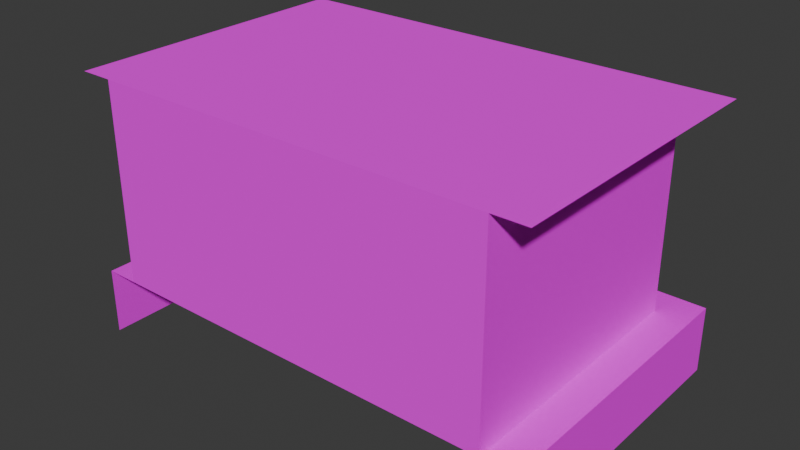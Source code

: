 # Source: signal_box.blend  (saved by Blender 4.5.90; exported with 4.5.12 LTS)
import bpy
from mathutils import Matrix  # noqa: F401  (used for matrix-valued properties, if any)

bpy.ops.wm.read_factory_settings(use_empty=True)
scene = bpy.context.scene
scene.name = 'Scene'

# ---- collections
col_collection = bpy.data.collections.new('Collection'); scene.collection.children.link(col_collection)

# ---- images (referenced by path relative to the original .blend; pixels are not part of the script)
import os
ASSET_DIR = os.environ.get("B2B_ASSET_DIR", "")  # directory of the original .blend (textures are referenced by path, not embedded)
HERE = os.path.dirname(os.path.abspath(__file__))  # packed textures are extracted next to this script under _unpacked/

def load_image(name, relpath, width, height, colorspace="sRGB"):
    """Load a texture the original file referenced (path relative to the .blend, or extracted next to this script)."""
    p = next((c for c in (os.path.join(HERE, relpath), os.path.join(ASSET_DIR, relpath)) if relpath and os.path.exists(c)), "")
    if p:
        img = bpy.data.images.load(p, check_existing=True)
        img.name = name
    else:  # same state as the original file: an image datablock whose file is absent (Cycles renders it pink)
        img = bpy.data.images.new(name, width, height)
        img.source = "FILE"
        img.filepath = "//" + (relpath or name)
    img.colorspace_settings.name = colorspace
    return img
img_signal_box_png = load_image('signal_box.png', 'signal_box.png', 1024, 1024, 'sRGB')

# ---- materials (node trees are filled in below, after node groups)
mat_material = bpy.data.materials.new('Material')
mat_material.alpha_threshold = 0.0
mat_material.roughness = 0.5
mat_material.line_color = (0.0, 0.0, 0.0, 1.0)

# ---- material node trees
mat_material.use_nodes = True; mat_material.node_tree.nodes.clear()
_N = mat_material.node_tree.nodes; _L = mat_material.node_tree.links
n0 = _N.new('ShaderNodeOutputMaterial'); n0.name = 'Material Output'; n0.location = (219, 170)
n1 = _N.new('ShaderNodeBsdfPrincipled'); n1.name = 'Principled BSDF'; n1.location = (0, 149)
n1.inputs[2].default_value = 1.0
n1.inputs[3].default_value = 1.0
n2 = _N.new('ShaderNodeTexImage'); n2.name = 'Image Texture'; n2.location = (-290, 129)
n2.image = img_signal_box_png
n2.interpolation = 'Closest'
_L.new(n1.outputs[0], n0.inputs[0])
_L.new(n2.outputs[0], n1.inputs[0])
n0.is_active_output = True

# ---- world
world_world = bpy.data.worlds.new('World'); scene.world = world_world
world_world.use_nodes = True; world_world.node_tree.nodes.clear()
_N = world_world.node_tree.nodes; _L = world_world.node_tree.links
n0 = _N.new('ShaderNodeOutputWorld'); n0.name = 'World Output'; n0.location = (200, 100)
n1 = _N.new('ShaderNodeBackground'); n1.name = 'Background'; n1.location = (-200, 100)
n1.inputs[0].default_value = (0.05088, 0.05088, 0.05088, 1.0)
_L.new(n1.outputs[0], n0.inputs[0])
n0.is_active_output = True
world_world.color = (0.05088, 0.05088, 0.05088)
world_world.sun_shadow_jitter_overblur = 0.0

# ---- meshes
me_cube = bpy.data.meshes.new('Cube')
me_cube.from_pydata([(3.0, 2.0, 3.0), (3.0, 2.0, 0.0), (3.0, -2.0, 3.0), (3.0, -2.0, 0.0), (-3.0, 2.0, 3.0), (-3.0, 2.0, 0.0), (-3.0, -2.0, 3.0), (-3.0, -2.0, 0.0), (0.0, -2.0, 3.0), (0.0, 2.0, 0.0), (0.0, -2.0, 0.0), (0.0, 2.0, 3.0), (3.0, 0.0, 3.0), (3.0, 0.0, 0.0), (3.0, -2.0, 3.0), (3.0, -2.0, 0.0), (-3.0, 0.0, 3.0), (-3.0, 0.0, 0.0), (-3.0, -2.0, 3.0), (-3.0, -2.0, 0.0), (-3.0, 2.0, 3.0), (-3.0, 2.0, 0.0), (3.0, 2.0, 3.0), (3.0, 2.0, 0.0), (-3.0, 2.0, 3.0), (-3.0, 2.0, 0.0), (0.0, 2.0, 0.0), (0.0, 2.0, 3.0), (3.0, -2.0, 0.0), (-3.0, -2.0, 0.0), (-3.0, 2.0, 0.0), (3.0, 2.0, 0.0), (-3.0, 2.0, 0.0), (0.0, 2.0, 0.0), (3.5, -2.0, 0.0), (-3.5, -2.0, 0.0), (-3.5, 2.5, 0.0), (3.5, 2.5, 0.0), (0.0, 2.5, 0.0), (3.5, -2.0, -1.0), (-3.5, -2.0, -1.0), (-3.5, 2.5, -1.0), (3.5, 2.5, -1.0), (0.0, 2.5, -1.0), (-3.0, 2.0, 3.0), (-3.0, -2.0, 3.0), (3.0, -2.0, 3.0), (3.0, 2.0, 3.0), (-3.0, 2.0, 3.0), (0.0, 2.0, 3.0), (-3.5, 2.5, 3.0), (-3.5, -2.0, 3.0), (3.5, -2.0, 3.0), (3.5, 2.5, 3.0), (0.0, 2.5, 3.0)], [], [(11, 8, 6, 4), (10, 7, 6, 8), (13, 12, 22, 23), (16, 17, 21, 20), (9, 10, 3, 1), (5, 7, 10, 9), (3, 10, 8, 2), (0, 2, 8, 11), (19, 17, 16, 18), (13, 15, 14, 12), (26, 27, 24, 25), (23, 22, 27, 26), (28, 34, 37, 31), (30, 36, 35, 29), (33, 38, 36, 32), (31, 37, 38, 33), (37, 34, 39, 42), (36, 38, 43, 41), (38, 37, 42, 43), (35, 36, 41, 40), (46, 47, 53, 52), (44, 45, 51, 50), (49, 54, 53, 47), (48, 50, 54, 49)])
_uv = me_cube.uv_layers.new(name='UVMap')
_uv.uv.foreach_set('vector', [0.0, 0.0, 0.0, 0.5, 0.375, 0.5, 0.375, 0.0, 0.0, 0.5, 0.375, 0.5, 0.375, 0.875, 0.0, 0.875, 1.0, 0.5, 1.0, 0.875, 0.75, 0.875, 0.75, 0.5, 0.5, 0.875, 0.5, 0.5, 0.75, 0.5, 0.75, 0.875, 0.0, 0.0, 0.0, 0.5, 0.375, 0.5, 0.375, 0.0, 0.125, 0.0, 0.125, 0.5, 0.5, 0.5, 0.5, 5.96e-08, 0.125, 0.5, 0.5, 0.5, 0.5, 0.875, 0.125, 0.875, 0.125, 0.0, 0.125, 0.5, 0.5, 0.5, 0.5, 0.0, 0.0, 0.5, 0.5, 0.5, 0.5, 0.875, 0.0, 0.875, 0.25, 0.5, 0.5, 0.5, 0.5, 0.875, 0.25, 0.875, 1.0, 0.5, 1.0, 0.875, 0.625, 0.875, 0.625, 0.5, 0.875, 0.5, 0.875, 0.875, 0.5, 0.875, 0.5, 0.5, 0.5316, 0.4668, 0.5316, 0.4668, 0.5316, 0.4668, 0.5316, 0.4668, 0.5316, 0.4668, 0.5316, 0.4668, 0.5316, 0.4668, 0.5316, 0.4668, 0.5316, 0.4668, 0.5316, 0.4668, 0.5316, 0.4668, 0.5316, 0.4668, 0.5316, 0.4668, 0.5316, 0.4668, 0.5316, 0.4668, 0.5316, 0.4668, 0.5316, 0.4668, 0.5316, 0.4668, 0.5316, 0.4668, 0.5316, 0.4668, 0.5316, 0.4668, 0.5316, 0.4668, 0.5316, 0.4668, 0.5316, 0.4668, 0.5316, 0.4668, 0.5316, 0.4668, 0.5316, 0.4668, 0.5316, 0.4668, 0.5316, 0.4668, 0.5316, 0.4668, 0.5316, 0.4668, 0.5316, 0.4668, 0.5986, 0.4697, 0.5986, 0.4697, 0.5986, 0.4697, 0.5986, 0.4697, 0.5986, 0.4697, 0.5986, 0.4697, 0.5986, 0.4697, 0.5986, 0.4697, 0.5986, 0.4697, 0.5986, 0.4697, 0.5986, 0.4697, 0.5986, 0.4697, 0.5986, 0.4697, 0.5986, 0.4697, 0.5986, 0.4697, 0.5986, 0.4697])
me_cube.materials.append(mat_material)
me_cube.use_mirror_vertex_groups = False
me_cube.update()

# ---- objects
ob_cube = bpy.data.objects.new('Cube', me_cube)

# ---- transforms, parenting, visibility, modifiers, constraints
ob_cube.location = (0.0, 0.0, 0.0)
ob_cube.lock_rotations_4d = False
ob_cube.empty_display_type = 'ARROWS'
ob_cube.lineart.crease_threshold = 0.0

# ---- collection membership
col_collection.objects.link(ob_cube)

# ---- scene / render settings (as saved in the file)
scene.frame_start = 1; scene.frame_end = 250; scene.frame_set(1)
scene.render.engine = 'BLENDER_EEVEE_NEXT'
bpy.context.view_layer.update()

# ---- added for rendering (the .blend has no active camera and no usable light): camera, sun
cam_auto = bpy.data.cameras.new('AutoCamera')
cam_auto.lens = 50.0
cam_auto.sensor_width = 36.0
cam_auto.clip_end = 1000.0
ob_auto_camera = bpy.data.objects.new('AutoCamera', cam_auto)
scene.collection.objects.link(ob_auto_camera)
ob_auto_camera.location = (8.54268, -10.0012, 7.83415)
ob_auto_camera.rotation_euler = (1.09748, -7.21219e-08, 0.694738)
scene.camera = ob_auto_camera
light_auto_sun = bpy.data.lights.new('AutoSun', 'SUN')
light_auto_sun.energy = 3.0
light_auto_sun.angle = 0.0523599
ob_auto_sun = bpy.data.objects.new('AutoSun', light_auto_sun)
scene.collection.objects.link(ob_auto_sun)
ob_auto_sun.rotation_euler = (0.872665, 0.174533, 0.523599)
bpy.context.view_layer.update()
